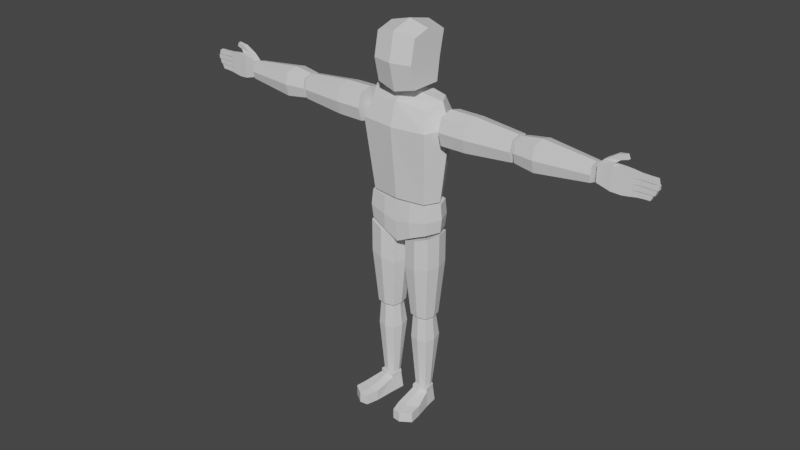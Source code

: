 # Source: Danny_-_Person.blend  (saved by Blender 2.92.15; exported with 4.5.12 LTS)
import bpy
from mathutils import Matrix  # noqa: F401  (used for matrix-valued properties, if any)

bpy.ops.wm.read_factory_settings(use_empty=True)
scene = bpy.context.scene
scene.name = 'Scene'

# ---- collections
col_collection = bpy.data.collections.new('Collection'); scene.collection.children.link(col_collection)

# ---- materials (node trees are filled in below, after node groups)
mat_material = bpy.data.materials.new('Material')
mat_material.alpha_threshold = 0.0
mat_material.use_transparent_shadow = False
mat_material.line_color = (0.0, 0.0, 0.0, 1.0)

# ---- material node trees
mat_material.use_nodes = True; mat_material.node_tree.nodes.clear()
_N = mat_material.node_tree.nodes; _L = mat_material.node_tree.links
n0 = _N.new('ShaderNodeOutputMaterial'); n0.name = 'Material Output'; n0.location = (300, 300)
n1 = _N.new('ShaderNodeBsdfPrincipled'); n1.name = 'Principled BSDF'; n1.location = (10, 300)
n1.distribution = 'GGX'
n1.subsurface_method = 'BURLEY'
n1.inputs[2].default_value = 0.4
n1.inputs[3].default_value = 1.45
n1.inputs[27].default_value = (0.0, 0.0, 0.0, 1.0)
n1.inputs[28].default_value = 1.0
_L.new(n1.outputs[0], n0.inputs[0])
n0.is_active_output = True

# ---- world
world_world = bpy.data.worlds.new('World'); scene.world = world_world
world_world.use_nodes = True; world_world.node_tree.nodes.clear()
_N = world_world.node_tree.nodes; _L = world_world.node_tree.links
n0 = _N.new('ShaderNodeOutputWorld'); n0.name = 'World Output'; n0.location = (300, 300)
n1 = _N.new('ShaderNodeBackground'); n1.name = 'Background'; n1.location = (10, 300)
n1.inputs[0].default_value = (0.05088, 0.05088, 0.05088, 1.0)
_L.new(n1.outputs[0], n0.inputs[0])
n0.is_active_output = True
world_world.color = (0.05088, 0.05088, 0.05088)
world_world.use_sun_shadow = False
world_world.sun_shadow_jitter_overblur = 0.0

# ---- meshes
me_cube = bpy.data.meshes.new('Cube')
me_cube.from_pydata([(0.74, 0.7965, 0.8449), (0.74, 0.4847, -0.8369), (0.74, -0.6703, 0.8449), (0.74, -0.6522, -0.8369), (0.0, 0.6021, -1.0), (0.0, -0.7947, 1.0), (0.0, -0.7731, -1.0), (0.0, 0.9577, 1.0), (0.74, -0.002089, 1.035), (0.74, -0.002089, -0.8369), (0.0, 0.0, -1.0), (0.0, 0.0, 1.226), (0.74, 0.6074, 0.004002), (0.74, -0.843, 0.004002), (0.0, 0.7248, 0.0), (0.0, -1.0, 0.0), (0.74, -0.002089, 0.004002)], [], [(10, 9, 3, 6), (16, 8, 2, 13), (14, 7, 0, 12), (13, 2, 5, 15), (8, 11, 5, 2), (0, 7, 11, 8), (12, 0, 8, 16), (4, 1, 9, 10), (1, 12, 16, 9), (3, 13, 15, 6), (4, 14, 12, 1), (9, 16, 13, 3)])
_uv = me_cube.uv_layers.new(name='UVMap')
_uv.uv.foreach_set('vector', [0.25, 0.625, 0.375, 0.625, 0.375, 0.75, 0.25, 0.75, 0.5, 0.625, 0.625, 0.625, 0.625, 0.75, 0.5, 0.75, 0.5, 0.375, 0.625, 0.375, 0.625, 0.5, 0.5, 0.5, 0.5, 0.75, 0.625, 0.75, 0.625, 0.875, 0.5, 0.875, 0.625, 0.625, 0.75, 0.625, 0.75, 0.75, 0.625, 0.75, 0.625, 0.5, 0.75, 0.5, 0.75, 0.625, 0.625, 0.625, 0.5, 0.5, 0.625, 0.5, 0.625, 0.625, 0.5, 0.625, 0.25, 0.5, 0.375, 0.5, 0.375, 0.625, 0.25, 0.625, 0.375, 0.5, 0.5, 0.5, 0.5, 0.625, 0.375, 0.625, 0.375, 0.75, 0.5, 0.75, 0.5, 0.875, 0.375, 0.875, 0.375, 0.375, 0.5, 0.375, 0.5, 0.5, 0.375, 0.5, 0.375, 0.625, 0.5, 0.625, 0.5, 0.75, 0.375, 0.75])
me_cube.materials.append(mat_material)
me_cube.use_remesh_preserve_volume = False
me_cube.use_remesh_preserve_attributes = False
me_cube.use_mirror_vertex_groups = False
me_cube.update()
me_cube_001 = bpy.data.meshes.new('Cube.001')
me_cube_001.from_pydata([(0.7047, 0.5899, 0.9414), (0.6798, 0.5801, -1.037), (0.7047, -0.617, 0.813), (0.6798, -0.6042, -1.037), (0.0, 0.7669, -1.037), (0.0, -0.8038, 0.9017), (0.0, -0.7909, -1.037), (0.0, 0.7766, 1.03), (0.8915, 9.313e-10, 0.9414), (0.8665, 9.313e-10, -1.037), (0.0, 9.313e-10, -1.037), (0.0, 9.313e-10, 1.03), (0.8133, 0.9185, 0.5227), (0.8133, -0.9199, 0.4253), (0.0, 1.105, 0.5227), (0.0, -1.107, 0.4253), (1.084, 9.313e-10, 0.4613)], [], [(10, 9, 3, 6), (16, 8, 2, 13), (14, 7, 0, 12), (13, 2, 5, 15), (8, 11, 5, 2), (0, 7, 11, 8), (12, 0, 8, 16), (4, 1, 9, 10), (1, 12, 16, 9), (3, 13, 15, 6), (4, 14, 12, 1), (9, 16, 13, 3)])
_uv = me_cube_001.uv_layers.new(name='UVMap')
_uv.uv.foreach_set('vector', [0.25, 0.625, 0.375, 0.625, 0.375, 0.75, 0.25, 0.75, 0.5562, 0.625, 0.625, 0.625, 0.625, 0.75, 0.5519, 0.75, 0.5636, 0.375, 0.625, 0.375, 0.625, 0.5, 0.5636, 0.5, 0.5519, 0.75, 0.625, 0.75, 0.625, 0.875, 0.5519, 0.875, 0.625, 0.625, 0.75, 0.625, 0.75, 0.75, 0.625, 0.75, 0.625, 0.5, 0.75, 0.5, 0.75, 0.625, 0.625, 0.625, 0.5636, 0.5, 0.625, 0.5, 0.625, 0.625, 0.5562, 0.625, 0.25, 0.5, 0.375, 0.5, 0.375, 0.625, 0.25, 0.625, 0.375, 0.5, 0.5636, 0.5, 0.5562, 0.625, 0.375, 0.625, 0.375, 0.75, 0.5519, 0.75, 0.5519, 0.875, 0.375, 0.875, 0.375, 0.375, 0.5636, 0.375, 0.5636, 0.5, 0.375, 0.5, 0.375, 0.625, 0.5562, 0.625, 0.5519, 0.75, 0.375, 0.75])
me_cube_001.materials.append(mat_material)
me_cube_001.use_remesh_preserve_volume = False
me_cube_001.use_remesh_preserve_attributes = False
me_cube_001.use_mirror_vertex_groups = False
me_cube_001.update()
me_cube_002 = bpy.data.meshes.new('Cube.002')
me_cube_002.from_pydata([(0.8562, 0.7607, 1.0), (0.8562, 0.7607, -0.3379), (0.8562, -0.7607, 1.0), (0.8562, -0.7607, -0.3379), (0.3999, -0.9404, 1.0), (0.3999, 0.9404, -0.66), (0.3999, 0.9404, 1.0), (0.3999, -0.9404, -0.66), (0.0, 0.9554, -1.0), (0.0, -0.9554, 1.0), (0.0, -0.9554, -1.0), (0.0, 0.9554, 1.0), (0.3999, 0.0, -0.66), (0.3999, 0.0, 1.0), (1.0, 0.0, 1.0), (1.0, 0.0, -0.3379), (0.0, 0.0, -1.0), (0.0, 0.0, 1.0), (0.3919, 1.015, 0.1052), (0.8844, 0.8211, 0.2805), (0.3919, -1.015, 0.1052), (0.8844, -0.8211, 0.2805), (0.0, 1.031, -0.01168), (0.0, -1.031, -0.01168), (1.04, 0.0, 0.2805)], [], [(6, 11, 17, 13), (16, 12, 7, 10), (22, 11, 6, 18), (12, 15, 3, 7), (24, 14, 2, 21), (18, 6, 0, 19), (21, 2, 4, 20), (14, 13, 4, 2), (20, 4, 9, 23), (13, 17, 9, 4), (0, 6, 13, 14), (19, 0, 14, 24), (5, 1, 15, 12), (8, 5, 12, 16), (1, 19, 24, 15), (7, 20, 23, 10), (3, 21, 20, 7), (5, 18, 19, 1), (15, 24, 21, 3), (8, 22, 18, 5)])
_uv = me_cube_002.uv_layers.new(name='UVMap')
_uv.uv.foreach_set('vector', [0.7, 0.5, 0.75, 0.5, 0.75, 0.625, 0.7, 0.625, 0.25, 0.625, 0.3, 0.625, 0.3, 0.75, 0.25, 0.75, 0.5, 0.375, 0.625, 0.375, 0.625, 0.425, 0.5, 0.425, 0.3, 0.625, 0.375, 0.625, 0.375, 0.75, 0.3, 0.75, 0.5, 0.625, 0.625, 0.625, 0.625, 0.75, 0.5, 0.75, 0.5, 0.425, 0.625, 0.425, 0.625, 0.5, 0.5, 0.5, 0.5, 0.75, 0.625, 0.75, 0.625, 0.825, 0.5, 0.825, 0.625, 0.625, 0.7, 0.625, 0.7, 0.75, 0.625, 0.75, 0.5, 0.825, 0.625, 0.825, 0.625, 0.875, 0.5, 0.875, 0.7, 0.625, 0.75, 0.625, 0.75, 0.75, 0.7, 0.75, 0.625, 0.5, 0.7, 0.5, 0.7, 0.625, 0.625, 0.625, 0.5, 0.5, 0.625, 0.5, 0.625, 0.625, 0.5, 0.625, 0.3, 0.5, 0.375, 0.5, 0.375, 0.625, 0.3, 0.625, 0.25, 0.5, 0.3, 0.5, 0.3, 0.625, 0.25, 0.625, 0.375, 0.5, 0.5, 0.5, 0.5, 0.625, 0.375, 0.625, 0.375, 0.825, 0.5, 0.825, 0.5, 0.875, 0.375, 0.875, 0.375, 0.75, 0.5, 0.75, 0.5, 0.825, 0.375, 0.825, 0.375, 0.425, 0.5, 0.425, 0.5, 0.5, 0.375, 0.5, 0.375, 0.625, 0.5, 0.625, 0.5, 0.75, 0.375, 0.75, 0.375, 0.375, 0.5, 0.375, 0.5, 0.425, 0.375, 0.425])
me_cube_002.materials.append(mat_material)
me_cube_002.use_remesh_preserve_volume = False
me_cube_002.use_remesh_preserve_attributes = False
me_cube_002.use_mirror_vertex_groups = False
me_cube_002.update()
me_cube_003 = bpy.data.meshes.new('Cube.003')
me_cube_003.from_pydata([(1.0, 0.6461, 0.6461), (1.0, 0.6461, -0.6461), (1.0, -0.6461, 0.6461), (1.0, -0.6461, -0.6461), (-1.0, 0.8643, 0.8643), (-1.0, 0.8643, -0.8643), (-1.0, -0.8643, 0.8643), (-1.0, -0.8643, -0.8643), (-0.2718, 0.8569, -0.8569), (-0.2718, -0.8569, 0.8569), (-0.2718, -0.8569, -0.8569), (-0.2718, 0.8569, 0.8569), (1.0, 0.8198, 0.0), (-1.0, -1.097, 0.0), (1.0, -0.8198, 0.0), (-1.0, 1.097, 0.0), (-0.2718, 1.087, 0.0), (-0.2718, -1.087, 0.0), (-1.0, -4.935e-11, -1.097), (1.0, 9.201e-11, 0.8198), (-1.0, -4.935e-11, 1.097), (1.0, 9.201e-11, -0.8198), (-0.2718, -1.568e-09, -1.087), (-0.2718, -1.568e-09, 1.087), (1.0, 9.201e-11, 0.0), (-1.0, -4.935e-11, 0.0)], [], [(23, 20, 6, 9), (17, 9, 6, 13), (25, 20, 4, 15), (22, 21, 3, 10), (24, 19, 2, 14), (16, 11, 0, 12), (15, 4, 11, 16), (18, 22, 10, 7), (14, 2, 9, 17), (19, 23, 9, 2), (3, 14, 17, 10), (5, 15, 16, 8), (8, 16, 12, 1), (21, 24, 14, 3), (18, 25, 15, 5), (10, 17, 13, 7), (7, 13, 25, 18), (1, 12, 24, 21), (0, 11, 23, 19), (5, 8, 22, 18), (12, 0, 19, 24), (8, 1, 21, 22), (13, 6, 20, 25), (11, 4, 20, 23)])
_uv = me_cube_003.uv_layers.new(name='UVMap')
_uv.uv.foreach_set('vector', [0.784, 0.625, 0.875, 0.625, 0.875, 0.75, 0.784, 0.75, 0.5, 0.909, 0.625, 0.909, 0.625, 1.0, 0.5, 1.0, 0.5, 0.125, 0.625, 0.125, 0.625, 0.25, 0.5, 0.25, 0.216, 0.625, 0.375, 0.625, 0.375, 0.75, 0.216, 0.75, 0.5, 0.625, 0.625, 0.625, 0.625, 0.75, 0.5, 0.75, 0.5, 0.341, 0.625, 0.341, 0.625, 0.5, 0.5, 0.5, 0.5, 0.25, 0.625, 0.25, 0.625, 0.341, 0.5, 0.341, 0.125, 0.625, 0.216, 0.625, 0.216, 0.75, 0.125, 0.75, 0.5, 0.75, 0.625, 0.75, 0.625, 0.909, 0.5, 0.909, 0.625, 0.625, 0.784, 0.625, 0.784, 0.75, 0.625, 0.75, 0.375, 0.75, 0.5, 0.75, 0.5, 0.909, 0.375, 0.909, 0.375, 0.25, 0.5, 0.25, 0.5, 0.341, 0.375, 0.341, 0.375, 0.341, 0.5, 0.341, 0.5, 0.5, 0.375, 0.5, 0.375, 0.625, 0.5, 0.625, 0.5, 0.75, 0.375, 0.75, 0.375, 0.125, 0.5, 0.125, 0.5, 0.25, 0.375, 0.25, 0.375, 0.909, 0.5, 0.909, 0.5, 1.0, 0.375, 1.0, 0.375, 0.0, 0.5, 0.0, 0.5, 0.125, 0.375, 0.125, 0.375, 0.5, 0.5, 0.5, 0.5, 0.625, 0.375, 0.625, 0.625, 0.5, 0.784, 0.5, 0.784, 0.625, 0.625, 0.625, 0.125, 0.5, 0.216, 0.5, 0.216, 0.625, 0.125, 0.625, 0.5, 0.5, 0.625, 0.5, 0.625, 0.625, 0.5, 0.625, 0.216, 0.5, 0.375, 0.5, 0.375, 0.625, 0.216, 0.625, 0.5, 0.0, 0.625, 0.0, 0.625, 0.125, 0.5, 0.125, 0.784, 0.5, 0.875, 0.5, 0.875, 0.625, 0.784, 0.625])
me_cube_003.materials.append(mat_material)
me_cube_003.use_remesh_preserve_volume = False
me_cube_003.use_remesh_preserve_attributes = False
me_cube_003.use_mirror_vertex_groups = False
me_cube_003.update()
me_cube_005 = bpy.data.meshes.new('Cube.005')
me_cube_005.from_pydata([(0.5466, 0.3917, 0.9349), (0.5466, 0.3917, -0.9721), (0.5466, -0.3917, 0.9349), (0.5466, -0.3917, -0.9721), (-1.0, 0.5808, 0.7309), (-1.0, 0.5808, -0.6486), (-1.0, -0.5808, 0.7309), (-1.0, -0.5808, -0.6486), (-0.3166, 0.5999, -0.9777), (-0.2929, -0.6, 0.945), (-0.3166, -0.5999, -0.9777), (-0.2929, 0.6045, 0.9468), (-0.7027, -0.4968, 1.276), (-0.7027, 0.4968, 1.276), (-0.1831, -0.6003, 1.263), (-0.1831, 0.6256, 1.273), (-0.1711, -0.3737, 1.836), (-0.1683, 0.3622, 1.842), (0.004831, -0.3041, 1.474), (0.007246, 0.3191, 1.48), (0.1965, -0.4674, -1.044), (0.201, 0.4683, 0.9663), (0.1965, 0.4674, -1.044), (0.201, -0.4675, 0.966), (0.5466, 0.3917, 0.4685), (0.5466, 0.3917, -0.003363), (0.5466, 0.3917, -0.4931), (-1.0, -0.5808, -0.3037), (-1.0, -0.5808, 0.04114), (-1.0, -0.5808, 0.386), (0.5466, -0.3917, 0.4685), (0.5466, -0.3917, -0.003363), (0.5466, -0.3917, -0.4931), (-1.0, 0.5808, 0.386), (-1.0, 0.5808, 0.04114), (-1.0, 0.5808, -0.3037), (-0.3166, 0.5999, -0.5139), (-0.3166, 0.5999, -0.05016), (-0.3166, 0.5999, 0.4136), (-0.3166, -0.5999, 0.4136), (-0.3166, -0.5999, -0.05016), (-0.3166, -0.5999, -0.5139), (0.1965, -0.4674, 0.4654), (0.1965, -0.4674, -0.03163), (0.1965, -0.4674, -0.5573), (0.1965, 0.4674, -0.5573), (0.1965, 0.4674, -0.03163), (0.1965, 0.4674, 0.4654), (0.9321, 0.3129, 0.4797), (0.9069, 0.3129, 0.8705), (0.9069, -0.3129, 0.8705), (0.9321, -0.3129, 0.4797), (0.8736, 0.3129, -0.8913), (0.9041, 0.3129, -0.4892), (0.9041, -0.3129, -0.4892), (0.8736, -0.3129, -0.8913), (0.9098, 0.3129, -0.427), (0.9326, 0.3129, -0.02754), (0.9326, -0.3129, -0.02754), (0.9098, -0.3129, -0.427), (0.9329, 0.3129, 0.02753), (0.9329, 0.3129, 0.4192), (0.9329, -0.3129, 0.4192), (0.9329, -0.3129, 0.02753), (1.369, 0.3129, 0.4635), (1.323, 0.3129, 0.8444), (1.323, -0.3129, 0.8444), (1.369, -0.3129, 0.4635), (1.223, 0.3129, -0.8444), (1.31, 0.3129, -0.4635), (1.31, -0.3129, -0.4635), (1.223, -0.3129, -0.8444), (1.322, 0.3129, -0.4084), (1.369, 0.3129, -0.02754), (1.369, -0.3129, -0.02754), (1.322, -0.3129, -0.4084), (1.37, 0.3129, 0.02754), (1.37, 0.3129, 0.4084), (1.37, -0.3129, 0.4084), (1.37, -0.3129, 0.02754), (1.743, 0.3129, 0.4635), (1.68, 0.3129, 0.8444), (1.68, -0.3129, 0.8444), (1.743, -0.3129, 0.4635), (1.484, 0.3129, -0.8444), (1.585, 0.3129, -0.4635), (1.585, -0.3129, -0.4635), (1.484, -0.3129, -0.8444), (1.657, 0.3129, -0.4084), (1.737, 0.3129, -0.02754), (1.737, -0.3129, -0.02754), (1.657, -0.3129, -0.4084), (1.785, 0.3129, 0.02754), (1.788, 0.3129, 0.4084), (1.788, -0.3129, 0.4084), (1.785, -0.3129, 0.02754), (0.251, 0.2068, 1.987), (0.2482, -0.2237, 1.981), (0.3367, -0.2164, 1.634), (0.3391, 0.2217, 1.638)], [], [(27, 35, 5, 7), (22, 1, 3, 20), (41, 27, 7, 10), (21, 23, 2, 0), (38, 33, 4, 11), (47, 38, 11, 21), (9, 11, 15, 14), (44, 41, 10, 20), (5, 8, 10, 7), (14, 15, 19, 18), (11, 4, 13, 15), (4, 6, 12, 13), (6, 9, 14, 12), (12, 14, 18, 16), (15, 13, 17, 19), (13, 12, 16, 17), (32, 44, 20, 3), (24, 47, 21, 0), (11, 9, 23, 21), (8, 22, 20, 10), (1, 22, 45, 26), (26, 45, 46, 25), (25, 46, 47, 24), (2, 23, 42, 30), (30, 42, 43, 31), (31, 43, 44, 32), (23, 9, 39, 42), (42, 39, 40, 43), (43, 40, 41, 44), (22, 8, 36, 45), (45, 36, 37, 46), (46, 37, 38, 47), (8, 5, 35, 36), (36, 35, 34, 37), (37, 34, 33, 38), (9, 6, 29, 39), (39, 29, 28, 40), (40, 28, 27, 41), (6, 4, 33, 29), (29, 33, 34, 28), (28, 34, 35, 27), (67, 83, 82, 66), (0, 49, 48, 24), (2, 50, 49, 0), (30, 51, 50, 2), (24, 48, 51, 30), (66, 82, 81, 65), (26, 53, 52, 1), (32, 54, 53, 26), (3, 55, 54, 32), (1, 52, 55, 3), (65, 81, 80, 64), (25, 57, 56, 26), (31, 58, 57, 25), (32, 59, 58, 31), (26, 56, 59, 32), (80, 81, 82, 83), (24, 61, 60, 25), (30, 62, 61, 24), (31, 63, 62, 30), (25, 60, 63, 31), (49, 65, 64, 48), (50, 66, 65, 49), (51, 67, 66, 50), (48, 64, 67, 51), (53, 69, 68, 52), (54, 70, 69, 53), (55, 71, 70, 54), (52, 68, 71, 55), (57, 73, 72, 56), (58, 74, 73, 57), (59, 75, 74, 58), (56, 72, 75, 59), (61, 77, 76, 60), (62, 78, 77, 61), (63, 79, 78, 62), (60, 76, 79, 63), (64, 80, 83, 67), (84, 85, 86, 87), (69, 85, 84, 68), (70, 86, 85, 69), (71, 87, 86, 70), (68, 84, 87, 71), (88, 89, 90, 91), (73, 89, 88, 72), (74, 90, 89, 73), (75, 91, 90, 74), (72, 88, 91, 75), (92, 93, 94, 95), (77, 93, 92, 76), (78, 94, 93, 77), (79, 95, 94, 78), (76, 92, 95, 79), (96, 97, 98, 99), (16, 97, 96, 17), (18, 98, 97, 16), (19, 99, 98, 18), (17, 96, 99, 19)])
_uv = me_cube_005.uv_layers.new(name='UVMap')
_uv.uv.foreach_set('vector', [0.4375, 0.0, 0.4375, 0.25, 0.375, 0.25, 0.375, 0.0, 0.3014, 0.5, 0.375, 0.5, 0.375, 0.75, 0.3014, 0.75, 0.4375, 0.9146, 0.4375, 1.0, 0.375, 1.0, 0.375, 0.9146, 0.6989, 0.5, 0.6989, 0.75, 0.625, 0.75, 0.625, 0.5, 0.5625, 0.3354, 0.5625, 0.25, 0.625, 0.25, 0.625, 0.3338, 0.5625, 0.4264, 0.5625, 0.3354, 0.625, 0.3338, 0.625, 0.4261, 0.7912, 0.75, 0.7912, 0.5, 0.7988, 0.5, 0.7988, 0.75, 0.4375, 0.8236, 0.4375, 0.9146, 0.375, 0.9146, 0.375, 0.8236, 0.125, 0.5, 0.2104, 0.5, 0.2104, 0.75, 0.125, 0.75, 0.7988, 0.75, 0.7988, 0.5, 0.7988, 0.5, 0.7988, 0.75, 0.625, 0.3338, 0.625, 0.25, 0.625, 0.25, 0.625, 0.3262, 0.625, 0.25, 0.625, 0.0, 0.625, 0.0, 0.625, 0.25, 0.625, 1.0, 0.625, 0.9162, 0.625, 0.9238, 0.625, 1.0, 0.625, 1.0, 0.625, 0.9238, 0.625, 0.9238, 0.625, 1.0, 0.625, 0.3262, 0.625, 0.25, 0.625, 0.25, 0.625, 0.3262, 0.625, 0.25, 0.625, 0.0, 0.625, 0.0, 0.625, 0.25, 0.4375, 0.75, 0.4375, 0.8236, 0.375, 0.8236, 0.375, 0.75, 0.5625, 0.5, 0.5625, 0.4264, 0.625, 0.4261, 0.625, 0.5, 0.7912, 0.5, 0.7912, 0.75, 0.6989, 0.75, 0.6989, 0.5, 0.2104, 0.5, 0.3014, 0.5, 0.3014, 0.75, 0.2104, 0.75, 0.375, 0.5, 0.375, 0.4264, 0.4375, 0.4264, 0.4375, 0.5, 0.4375, 0.5, 0.4375, 0.4264, 0.5, 0.4264, 0.5, 0.5, 0.5, 0.5, 0.5, 0.4264, 0.5625, 0.4264, 0.5625, 0.5, 0.625, 0.75, 0.625, 0.8239, 0.5625, 0.8236, 0.5625, 0.75, 0.5625, 0.75, 0.5625, 0.8236, 0.5, 0.8236, 0.5, 0.75, 0.5, 0.75, 0.5, 0.8236, 0.4375, 0.8236, 0.4375, 0.75, 0.625, 0.8239, 0.625, 0.9162, 0.5625, 0.9146, 0.5625, 0.8236, 0.5625, 0.8236, 0.5625, 0.9146, 0.5, 0.9146, 0.5, 0.8236, 0.5, 0.8236, 0.5, 0.9146, 0.4375, 0.9146, 0.4375, 0.8236, 0.375, 0.4264, 0.375, 0.3354, 0.4375, 0.3354, 0.4375, 0.4264, 0.4375, 0.4264, 0.4375, 0.3354, 0.5, 0.3354, 0.5, 0.4264, 0.5, 0.4264, 0.5, 0.3354, 0.5625, 0.3354, 0.5625, 0.4264, 0.375, 0.3354, 0.375, 0.25, 0.4375, 0.25, 0.4375, 0.3354, 0.4375, 0.3354, 0.4375, 0.25, 0.5, 0.25, 0.5, 0.3354, 0.5, 0.3354, 0.5, 0.25, 0.5625, 0.25, 0.5625, 0.3354, 0.625, 0.9162, 0.625, 1.0, 0.5625, 1.0, 0.5625, 0.9146, 0.5625, 0.9146, 0.5625, 1.0, 0.5, 1.0, 0.5, 0.9146, 0.5, 0.9146, 0.5, 1.0, 0.4375, 1.0, 0.4375, 0.9146, 0.625, 0.0, 0.625, 0.25, 0.5625, 0.25, 0.5625, 0.0, 0.5625, 0.0, 0.5625, 0.25, 0.5, 0.25, 0.5, 0.0, 0.5, 0.0, 0.5, 0.25, 0.4375, 0.25, 0.4375, 0.0, 0.5625, 0.75, 0.5625, 0.75, 0.625, 0.75, 0.625, 0.75, 0.625, 0.5, 0.625, 0.5, 0.5625, 0.5, 0.5625, 0.5, 0.625, 0.75, 0.625, 0.75, 0.625, 0.5, 0.625, 0.5, 0.5625, 0.75, 0.5625, 0.75, 0.625, 0.75, 0.625, 0.75, 0.5625, 0.5, 0.5625, 0.5, 0.5625, 0.75, 0.5625, 0.75, 0.625, 0.75, 0.625, 0.75, 0.625, 0.5, 0.625, 0.5, 0.4375, 0.5, 0.4375, 0.5, 0.375, 0.5, 0.375, 0.5, 0.4375, 0.75, 0.4375, 0.75, 0.4375, 0.5, 0.4375, 0.5, 0.375, 0.75, 0.375, 0.75, 0.4375, 0.75, 0.4375, 0.75, 0.375, 0.5, 0.375, 0.5, 0.375, 0.75, 0.375, 0.75, 0.625, 0.5, 0.625, 0.5, 0.5625, 0.5, 0.5625, 0.5, 0.5, 0.5, 0.5, 0.5, 0.4375, 0.5, 0.4375, 0.5, 0.5, 0.75, 0.5, 0.75, 0.5, 0.5, 0.5, 0.5, 0.4375, 0.75, 0.4375, 0.75, 0.5, 0.75, 0.5, 0.75, 0.4375, 0.5, 0.4375, 0.5, 0.4375, 0.75, 0.4375, 0.75, 0.5625, 0.5, 0.625, 0.5, 0.625, 0.75, 0.5625, 0.75, 0.5625, 0.5, 0.5625, 0.5, 0.5, 0.5, 0.5, 0.5, 0.5625, 0.75, 0.5625, 0.75, 0.5625, 0.5, 0.5625, 0.5, 0.5, 0.75, 0.5, 0.75, 0.5625, 0.75, 0.5625, 0.75, 0.5, 0.5, 0.5, 0.5, 0.5, 0.75, 0.5, 0.75, 0.625, 0.5, 0.625, 0.5, 0.5625, 0.5, 0.5625, 0.5, 0.625, 0.75, 0.625, 0.75, 0.625, 0.5, 0.625, 0.5, 0.5625, 0.75, 0.5625, 0.75, 0.625, 0.75, 0.625, 0.75, 0.5625, 0.5, 0.5625, 0.5, 0.5625, 0.75, 0.5625, 0.75, 0.4375, 0.5, 0.4375, 0.5, 0.375, 0.5, 0.375, 0.5, 0.4375, 0.75, 0.4375, 0.75, 0.4375, 0.5, 0.4375, 0.5, 0.375, 0.75, 0.375, 0.75, 0.4375, 0.75, 0.4375, 0.75, 0.375, 0.5, 0.375, 0.5, 0.375, 0.75, 0.375, 0.75, 0.5, 0.5, 0.5, 0.5, 0.4375, 0.5, 0.4375, 0.5, 0.5, 0.75, 0.5, 0.75, 0.5, 0.5, 0.5, 0.5, 0.4375, 0.75, 0.4375, 0.75, 0.5, 0.75, 0.5, 0.75, 0.4375, 0.5, 0.4375, 0.5, 0.4375, 0.75, 0.4375, 0.75, 0.5625, 0.5, 0.5625, 0.5, 0.5, 0.5, 0.5, 0.5, 0.5625, 0.75, 0.5625, 0.75, 0.5625, 0.5, 0.5625, 0.5, 0.5, 0.75, 0.5, 0.75, 0.5625, 0.75, 0.5625, 0.75, 0.5, 0.5, 0.5, 0.5, 0.5, 0.75, 0.5, 0.75, 0.5625, 0.5, 0.5625, 0.5, 0.5625, 0.75, 0.5625, 0.75, 0.375, 0.5, 0.4375, 0.5, 0.4375, 0.75, 0.375, 0.75, 0.4375, 0.5, 0.4375, 0.5, 0.375, 0.5, 0.375, 0.5, 0.4375, 0.75, 0.4375, 0.75, 0.4375, 0.5, 0.4375, 0.5, 0.375, 0.75, 0.375, 0.75, 0.4375, 0.75, 0.4375, 0.75, 0.375, 0.5, 0.375, 0.5, 0.375, 0.75, 0.375, 0.75, 0.4375, 0.5, 0.5, 0.5, 0.5, 0.75, 0.4375, 0.75, 0.5, 0.5, 0.5, 0.5, 0.4375, 0.5, 0.4375, 0.5, 0.5, 0.75, 0.5, 0.75, 0.5, 0.5, 0.5, 0.5, 0.4375, 0.75, 0.4375, 0.75, 0.5, 0.75, 0.5, 0.75, 0.4375, 0.5, 0.4375, 0.5, 0.4375, 0.75, 0.4375, 0.75, 0.5, 0.5, 0.5625, 0.5, 0.5625, 0.75, 0.5, 0.75, 0.5625, 0.5, 0.5625, 0.5, 0.5, 0.5, 0.5, 0.5, 0.5625, 0.75, 0.5625, 0.75, 0.5625, 0.5, 0.5625, 0.5, 0.5, 0.75, 0.5, 0.75, 0.5625, 0.75, 0.5625, 0.75, 0.5, 0.5, 0.5, 0.5, 0.5, 0.75, 0.5, 0.75, 0.875, 0.5, 0.875, 0.75, 0.7988, 0.75, 0.7988, 0.5, 0.8703, 0.7619, 0.875, 0.75, 0.875, 0.5, 0.8699, 0.4883, 0.7988, 0.75, 0.7988, 0.75, 0.875, 0.75, 0.8703, 0.7619, 0.7988, 0.5, 0.7988, 0.5, 0.7988, 0.75, 0.7988, 0.75, 0.8699, 0.4883, 0.875, 0.5, 0.7988, 0.5, 0.7988, 0.5])
me_cube_005.materials.append(mat_material)
me_cube_005.use_remesh_preserve_volume = False
me_cube_005.use_remesh_preserve_attributes = False
me_cube_005.use_mirror_vertex_groups = False
me_cube_005.update()
me_cube_006 = bpy.data.meshes.new('Cube.006')
me_cube_006.from_pydata([(1.0, 0.4774, 0.4774), (1.0, 0.4774, -0.4774), (1.0, -0.4774, 0.4774), (1.0, -0.4774, -0.4774), (-1.0, 0.6296, 0.6296), (-1.0, 0.6296, -0.6296), (-1.0, -0.6296, 0.6296), (-1.0, -0.6296, -0.6296), (-0.4307, 0.777, -0.777), (-0.4307, -0.777, 0.777), (-0.4307, -0.777, -0.777), (-0.4307, 0.777, 0.777), (1.0, 0.596, 0.0), (-1.0, -0.786, 0.0), (1.0, -0.596, 0.0), (-1.0, 0.786, 0.0), (-0.4307, 0.97, -3.941e-09), (-0.4307, -0.97, -3.941e-09), (-1.0, 1.093e-10, -0.786), (1.0, 4.8e-09, 0.596), (-1.0, 1.093e-10, 0.786), (1.0, 5.406e-08, -0.596), (-0.4307, -6.997e-10, -0.97), (-0.4307, -6.997e-10, 0.97), (1.0, 4.8e-09, 0.0), (-1.0, 1.093e-10, 0.0)], [], [(23, 20, 6, 9), (17, 9, 6, 13), (25, 20, 4, 15), (22, 21, 3, 10), (24, 19, 2, 14), (16, 11, 0, 12), (15, 4, 11, 16), (18, 22, 10, 7), (14, 2, 9, 17), (19, 23, 9, 2), (3, 14, 17, 10), (5, 15, 16, 8), (8, 16, 12, 1), (21, 24, 14, 3), (18, 25, 15, 5), (10, 17, 13, 7), (7, 13, 25, 18), (1, 12, 24, 21), (0, 11, 23, 19), (5, 8, 22, 18), (12, 0, 19, 24), (8, 1, 21, 22), (13, 6, 20, 25), (11, 4, 20, 23)])
_uv = me_cube_006.uv_layers.new(name='UVMap')
_uv.uv.foreach_set('vector', [0.8038, 0.625, 0.875, 0.625, 0.875, 0.75, 0.8038, 0.75, 0.5, 0.9288, 0.625, 0.9288, 0.625, 1.0, 0.5, 1.0, 0.5, 0.125, 0.625, 0.125, 0.625, 0.25, 0.5, 0.25, 0.1962, 0.625, 0.375, 0.625, 0.375, 0.75, 0.1962, 0.75, 0.5, 0.625, 0.625, 0.625, 0.625, 0.75, 0.5, 0.75, 0.5, 0.3212, 0.625, 0.3212, 0.625, 0.5, 0.5, 0.5, 0.5, 0.25, 0.625, 0.25, 0.625, 0.3212, 0.5, 0.3212, 0.125, 0.625, 0.1962, 0.625, 0.1962, 0.75, 0.125, 0.75, 0.5, 0.75, 0.625, 0.75, 0.625, 0.9288, 0.5, 0.9288, 0.625, 0.625, 0.8038, 0.625, 0.8038, 0.75, 0.625, 0.75, 0.375, 0.75, 0.5, 0.75, 0.5, 0.9288, 0.375, 0.9288, 0.375, 0.25, 0.5, 0.25, 0.5, 0.3212, 0.375, 0.3212, 0.375, 0.3212, 0.5, 0.3212, 0.5, 0.5, 0.375, 0.5, 0.375, 0.625, 0.5, 0.625, 0.5, 0.75, 0.375, 0.75, 0.375, 0.125, 0.5, 0.125, 0.5, 0.25, 0.375, 0.25, 0.375, 0.9288, 0.5, 0.9288, 0.5, 1.0, 0.375, 1.0, 0.375, 0.0, 0.5, 0.0, 0.5, 0.125, 0.375, 0.125, 0.375, 0.5, 0.5, 0.5, 0.5, 0.625, 0.375, 0.625, 0.625, 0.5, 0.8038, 0.5, 0.8038, 0.625, 0.625, 0.625, 0.125, 0.5, 0.1962, 0.5, 0.1962, 0.625, 0.125, 0.625, 0.5, 0.5, 0.625, 0.5, 0.625, 0.625, 0.5, 0.625, 0.1962, 0.5, 0.375, 0.5, 0.375, 0.625, 0.1962, 0.625, 0.5, 0.0, 0.625, 0.0, 0.625, 0.125, 0.5, 0.125, 0.8038, 0.5, 0.875, 0.5, 0.875, 0.625, 0.8038, 0.625])
me_cube_006.materials.append(mat_material)
me_cube_006.use_remesh_preserve_volume = False
me_cube_006.use_remesh_preserve_attributes = False
me_cube_006.use_mirror_vertex_groups = False
me_cube_006.update()
me_cube_007 = bpy.data.meshes.new('Cube.007')
me_cube_007.from_pydata([(0.8109, 0.8109, 1.245), (0.5704, 0.5704, -1.0), (0.8109, -0.8109, 1.245), (0.5704, -0.5704, -1.0), (-0.8109, 0.8109, 1.0), (-0.5704, 0.5704, -1.0), (-0.8109, -0.8109, 1.0), (-0.5704, -0.5704, -1.0), (0.8109, 0.8109, 0.4181), (-0.8109, -0.8109, 0.2636), (0.8109, -0.8109, 0.4181), (-0.8109, 0.8109, 0.2636), (0.0, 0.7034, -1.0), (0.0, -1.0, 1.122), (0.0, -0.7034, -1.0), (0.0, 1.0, 1.122), (0.0, 1.0, 0.3409), (0.0, -1.0, 0.3409), (-0.7034, 0.0, -1.0), (1.0, 0.0, 1.245), (-1.0, 0.0, 1.0), (0.7034, 0.0, -1.0), (1.0, 0.0, 0.4181), (-1.0, 0.0, 0.2636), (0.0, 0.0, -1.0), (0.0, 0.0, 1.122)], [], [(25, 20, 6, 13), (17, 13, 6, 9), (23, 20, 4, 11), (24, 21, 3, 14), (22, 19, 2, 10), (16, 15, 0, 8), (12, 16, 8, 1), (21, 22, 10, 3), (18, 23, 11, 5), (14, 17, 9, 7), (3, 10, 17, 14), (5, 11, 16, 12), (11, 4, 15, 16), (18, 24, 14, 7), (10, 2, 13, 17), (19, 25, 13, 2), (0, 15, 25, 19), (5, 12, 24, 18), (7, 9, 23, 18), (1, 8, 22, 21), (8, 0, 19, 22), (12, 1, 21, 24), (9, 6, 20, 23), (15, 4, 20, 25)])
_uv = me_cube_007.uv_layers.new(name='UVMap')
_uv.uv.foreach_set('vector', [0.75, 0.625, 0.875, 0.625, 0.875, 0.75, 0.75, 0.75, 0.533, 0.875, 0.625, 0.875, 0.625, 1.0, 0.533, 1.0, 0.533, 0.125, 0.625, 0.125, 0.625, 0.25, 0.533, 0.25, 0.25, 0.625, 0.375, 0.625, 0.375, 0.75, 0.25, 0.75, 0.533, 0.625, 0.625, 0.625, 0.625, 0.75, 0.533, 0.75, 0.533, 0.375, 0.625, 0.375, 0.625, 0.5, 0.533, 0.5, 0.375, 0.375, 0.533, 0.375, 0.533, 0.5, 0.375, 0.5, 0.375, 0.625, 0.533, 0.625, 0.533, 0.75, 0.375, 0.75, 0.375, 0.125, 0.533, 0.125, 0.533, 0.25, 0.375, 0.25, 0.375, 0.875, 0.533, 0.875, 0.533, 1.0, 0.375, 1.0, 0.375, 0.75, 0.533, 0.75, 0.533, 0.875, 0.375, 0.875, 0.375, 0.25, 0.533, 0.25, 0.533, 0.375, 0.375, 0.375, 0.533, 0.25, 0.625, 0.25, 0.625, 0.375, 0.533, 0.375, 0.125, 0.625, 0.25, 0.625, 0.25, 0.75, 0.125, 0.75, 0.533, 0.75, 0.625, 0.75, 0.625, 0.875, 0.533, 0.875, 0.625, 0.625, 0.75, 0.625, 0.75, 0.75, 0.625, 0.75, 0.625, 0.5, 0.75, 0.5, 0.75, 0.625, 0.625, 0.625, 0.125, 0.5, 0.25, 0.5, 0.25, 0.625, 0.125, 0.625, 0.375, 0.0, 0.533, 0.0, 0.533, 0.125, 0.375, 0.125, 0.375, 0.5, 0.533, 0.5, 0.533, 0.625, 0.375, 0.625, 0.533, 0.5, 0.625, 0.5, 0.625, 0.625, 0.533, 0.625, 0.25, 0.5, 0.375, 0.5, 0.375, 0.625, 0.25, 0.625, 0.533, 0.0, 0.625, 0.0, 0.625, 0.125, 0.533, 0.125, 0.75, 0.5, 0.875, 0.5, 0.875, 0.625, 0.75, 0.625])
me_cube_007.materials.append(mat_material)
me_cube_007.use_remesh_preserve_volume = False
me_cube_007.use_remesh_preserve_attributes = False
me_cube_007.use_mirror_vertex_groups = False
me_cube_007.update()
me_cube_008 = bpy.data.meshes.new('Cube.008')
me_cube_008.from_pydata([(0.7825, 0.7748, 1.0), (0.5885, 0.5374, -1.0), (0.7825, -0.7903, 1.0), (0.5885, -0.5142, -1.0), (-0.7825, 0.7748, 1.0), (-0.5885, 0.5374, -1.0), (-0.7825, -0.7903, 1.0), (-0.5885, -0.5142, -1.0), (0.9204, 1.138, 0.4023), (-0.9204, -0.8765, 0.4023), (0.9204, -0.8765, 0.4023), (-0.9204, 1.138, 0.4023), (2.956e-08, 0.6719, -1.0), (0.0, -1.0, 1.0), (2.956e-08, -0.672, -1.0), (0.0, 1.0, 1.0), (-4.202e-08, 1.403, 0.4023), (-4.202e-08, -1.123, 0.4023), (-0.752, 0.08007, -1.0), (1.0, 0.0, 1.0), (-1.0, 0.0, 1.0), (0.752, 0.08007, -1.0), (1.176, 0.05305, 0.4023), (-1.176, 0.05305, 0.4023), (2.956e-08, 0.08007, -1.0), (0.0, 0.0, 1.0)], [], [(25, 20, 6, 13), (17, 13, 6, 9), (23, 20, 4, 11), (24, 21, 3, 14), (22, 19, 2, 10), (16, 15, 0, 8), (12, 16, 8, 1), (21, 22, 10, 3), (18, 23, 11, 5), (14, 17, 9, 7), (3, 10, 17, 14), (5, 11, 16, 12), (11, 4, 15, 16), (18, 24, 14, 7), (10, 2, 13, 17), (19, 25, 13, 2), (0, 15, 25, 19), (5, 12, 24, 18), (7, 9, 23, 18), (1, 8, 22, 21), (8, 0, 19, 22), (12, 1, 21, 24), (9, 6, 20, 23), (15, 4, 20, 25)])
_uv = me_cube_008.uv_layers.new(name='UVMap')
_uv.uv.foreach_set('vector', [0.75, 0.625, 0.875, 0.625, 0.875, 0.75, 0.75, 0.75, 0.5503, 0.875, 0.625, 0.875, 0.625, 1.0, 0.5503, 1.0, 0.5503, 0.125, 0.625, 0.125, 0.625, 0.25, 0.5503, 0.25, 0.25, 0.625, 0.375, 0.625, 0.375, 0.75, 0.25, 0.75, 0.5503, 0.625, 0.625, 0.625, 0.625, 0.75, 0.5503, 0.75, 0.5503, 0.375, 0.625, 0.375, 0.625, 0.5, 0.5503, 0.5, 0.375, 0.375, 0.5503, 0.375, 0.5503, 0.5, 0.375, 0.5, 0.375, 0.625, 0.5503, 0.625, 0.5503, 0.75, 0.375, 0.75, 0.375, 0.125, 0.5503, 0.125, 0.5503, 0.25, 0.375, 0.25, 0.375, 0.875, 0.5503, 0.875, 0.5503, 1.0, 0.375, 1.0, 0.375, 0.75, 0.5503, 0.75, 0.5503, 0.875, 0.375, 0.875, 0.375, 0.25, 0.5503, 0.25, 0.5503, 0.375, 0.375, 0.375, 0.5503, 0.25, 0.625, 0.25, 0.625, 0.375, 0.5503, 0.375, 0.125, 0.625, 0.25, 0.625, 0.25, 0.75, 0.125, 0.75, 0.5503, 0.75, 0.625, 0.75, 0.625, 0.875, 0.5503, 0.875, 0.625, 0.625, 0.75, 0.625, 0.75, 0.75, 0.625, 0.75, 0.625, 0.5, 0.75, 0.5, 0.75, 0.625, 0.625, 0.625, 0.125, 0.5, 0.25, 0.5, 0.25, 0.625, 0.125, 0.625, 0.375, 0.0, 0.5503, 0.0, 0.5503, 0.125, 0.375, 0.125, 0.375, 0.5, 0.5503, 0.5, 0.5503, 0.625, 0.375, 0.625, 0.5503, 0.5, 0.625, 0.5, 0.625, 0.625, 0.5503, 0.625, 0.25, 0.5, 0.375, 0.5, 0.375, 0.625, 0.25, 0.625, 0.5503, 0.0, 0.625, 0.0, 0.625, 0.125, 0.5503, 0.125, 0.75, 0.5, 0.875, 0.5, 0.875, 0.625, 0.75, 0.625])
me_cube_008.materials.append(mat_material)
me_cube_008.use_remesh_preserve_volume = False
me_cube_008.use_remesh_preserve_attributes = False
me_cube_008.use_mirror_vertex_groups = False
me_cube_008.update()
me_cube_009 = bpy.data.meshes.new('Cube.009')
me_cube_009.from_pydata([(0.01368, 0.02184, 1.263), (0.8689, 0.8282, -0.8682), (0.9661, -0.9275, 0.3698), (0.9661, -0.9275, -0.8682), (0.7283, 0.1113, 1.263), (-0.8038, 0.8282, -0.8682), (-0.8581, -1.12, 0.3493), (-0.8581, -1.12, -0.8682), (-0.8038, 0.03656, -0.8682), (0.7283, 0.7699, 1.263), (0.03254, 1.014, 1.263), (0.8689, 0.03656, -0.8682), (0.03254, 1.121, -0.8682), (-0.1032, -1.237, 0.4147), (-0.1764, -1.258, -0.8682), (-0.6632, 0.7699, 1.263), (0.03254, 0.03656, -0.8682), (0.05944, 0.02756, 0.9577), (-0.0313, -1.927, 0.3474), (-0.7256, -1.81, 0.2774), (-0.0313, -1.927, -0.8682), (0.947, -1.617, -0.8682), (-0.7256, -1.81, -0.8682), (0.947, -1.617, 0.3698), (-0.6632, 0.1113, 0.8317), (-0.6632, 0.7699, 0.8317), (0.03254, 1.014, 0.8317), (0.7283, 0.7699, 0.8317), (0.7283, 0.1113, 0.8317), (-0.6632, 0.1113, 1.263)], [], [(17, 24, 6, 13), (2, 13, 18, 23), (16, 11, 3, 14), (8, 24, 25, 5), (26, 27, 1, 12), (12, 1, 11, 16), (1, 27, 28, 11), (25, 24, 29, 15), (11, 28, 2, 3), (5, 25, 26, 12), (3, 2, 23, 21), (28, 27, 9, 4), (5, 12, 16, 8), (8, 16, 14, 7), (28, 17, 13, 2), (7, 6, 24, 8), (18, 19, 22, 20), (21, 23, 18, 20), (14, 3, 21, 20), (6, 7, 22, 19), (13, 6, 19, 18), (7, 14, 20, 22), (27, 26, 10, 9), (17, 28, 4, 0), (26, 25, 15, 10), (24, 17, 0, 29), (9, 10, 0, 4), (10, 15, 29, 0)])
_uv = me_cube_009.uv_layers.new(name='UVMap')
_uv.uv.foreach_set('vector', [0.742, 0.6136, 0.875, 0.6136, 0.875, 0.7354, 0.7712, 0.7478, 0.625, 0.7152, 0.7712, 0.7478, 0.7712, 0.7478, 0.625, 0.7152, 0.25, 0.6136, 0.375, 0.6136, 0.375, 0.7152, 0.2188, 0.75, 0.375, 0.1364, 0.625, 0.1364, 0.625, 0.25, 0.375, 0.25, 0.625, 0.375, 0.625, 0.5, 0.375, 0.5, 0.375, 0.375, 0.25, 0.5, 0.375, 0.5, 0.375, 0.6136, 0.25, 0.6136, 0.375, 0.5, 0.625, 0.5, 0.625, 0.6136, 0.375, 0.6136, 0.625, 0.25, 0.625, 0.1364, 0.625, 0.1364, 0.625, 0.25, 0.375, 0.6136, 0.625, 0.6136, 0.625, 0.7152, 0.375, 0.7152, 0.375, 0.25, 0.625, 0.25, 0.625, 0.375, 0.375, 0.375, 0.375, 0.7152, 0.625, 0.7152, 0.625, 0.7152, 0.375, 0.7152, 0.625, 0.6136, 0.625, 0.5, 0.625, 0.5, 0.625, 0.6136, 0.125, 0.5, 0.25, 0.5, 0.25, 0.6136, 0.125, 0.6136, 0.125, 0.6136, 0.25, 0.6136, 0.2188, 0.75, 0.125, 0.7354, 0.625, 0.6136, 0.742, 0.6136, 0.7712, 0.7478, 0.625, 0.7152, 0.375, 0.01455, 0.625, 0.01455, 0.625, 0.1364, 0.375, 0.1364, 0.625, 0.894, 0.6403, 1.0, 0.375, 1.0, 0.375, 0.894, 0.375, 0.7152, 0.625, 0.7152, 0.625, 0.894, 0.375, 0.894, 0.2188, 0.75, 0.375, 0.7152, 0.375, 0.7152, 0.2288, 0.7478, 0.625, 0.01455, 0.375, 0.01455, 0.375, 0.01455, 0.625, 0.01455, 0.7712, 0.7478, 0.875, 0.7354, 0.875, 0.7354, 0.7712, 0.7478, 0.125, 0.7354, 0.2188, 0.75, 0.2288, 0.7478, 0.125, 0.7354, 0.625, 0.5, 0.625, 0.375, 0.625, 0.375, 0.625, 0.5, 0.742, 0.6136, 0.625, 0.6136, 0.625, 0.6136, 0.75, 0.6136, 0.625, 0.375, 0.625, 0.25, 0.625, 0.25, 0.625, 0.375, 0.875, 0.6136, 0.742, 0.6136, 0.75, 0.6136, 0.875, 0.6136, 0.625, 0.5, 0.75, 0.5, 0.75, 0.6136, 0.625, 0.6136, 0.75, 0.5, 0.875, 0.5, 0.875, 0.6136, 0.75, 0.6136])
me_cube_009.materials.append(mat_material)
me_cube_009.use_remesh_preserve_volume = False
me_cube_009.use_remesh_preserve_attributes = False
me_cube_009.use_mirror_vertex_groups = False
me_cube_009.update()

# ---- objects
ob_head = bpy.data.objects.new('Head', me_cube)
ob_body = bpy.data.objects.new('Body', me_cube_001)
ob_hips = bpy.data.objects.new('Hips', me_cube_002)
ob_upperarm = bpy.data.objects.new('UpperArm', me_cube_003)
ob_hand = bpy.data.objects.new('Hand', me_cube_005)
ob_lowerarm = bpy.data.objects.new('LowerArm', me_cube_006)
ob_upperleg = bpy.data.objects.new('UpperLeg', me_cube_007)
ob_lowerleg = bpy.data.objects.new('LowerLeg', me_cube_008)
ob_foot = bpy.data.objects.new('Foot', me_cube_009)

# ---- transforms, parenting, visibility, modifiers, constraints
ob_head.location = (0.0, 0.0, 10.52)
ob_head.scale = (0.8105, 0.8105, 0.8105)
ob_head.lock_rotations_4d = False
ob_head.empty_display_type = 'ARROWS'
ob_head.lineart.crease_threshold = 0.0
_m = ob_head.modifiers.new('Mirror', 'MIRROR')
_m.mirror_object = ob_hips
ob_body.location = (0.0, 0.0, 8.155)
ob_body.scale = (1.244, 0.7033, 1.453)
ob_body.lock_rotations_4d = False
ob_body.empty_display_type = 'ARROWS'
ob_body.lineart.crease_threshold = 0.0
_m = ob_body.modifiers.new('Mirror', 'MIRROR')
_m.mirror_object = ob_hips
ob_hips.location = (0.0, 0.0, 5.954)
ob_hips.scale = (1.097, 0.5391, 0.6264)
ob_hips.lock_rotations_4d = False
ob_hips.empty_display_type = 'ARROWS'
ob_hips.lineart.crease_threshold = 0.0
_m = ob_hips.modifiers.new('Mirror', 'MIRROR')
_m.mirror_object = ob_hips
ob_upperarm.location = (2.413, 2.778e-07, 8.877)
ob_upperarm.scale = (1.055, 0.4502, 0.4502)
ob_upperarm.lock_rotations_4d = False
ob_upperarm.empty_display_type = 'ARROWS'
ob_upperarm.lineart.crease_threshold = 0.0
_m = ob_upperarm.modifiers.new('Mirror', 'MIRROR')
_m.mirror_object = ob_hips
ob_hand.location = (6.313, 2.778e-07, 8.877)
ob_hand.scale = (0.5669, 0.1808, 0.3377)
ob_hand.lock_rotations_4d = False
ob_hand.empty_display_type = 'ARROWS'
ob_hand.lineart.crease_threshold = 0.0
_m = ob_hand.modifiers.new('Mirror', 'MIRROR')
_m.mirror_object = ob_hips
ob_lowerarm.location = (4.608, 2.778e-07, 8.877)
ob_lowerarm.scale = (1.055, 0.4502, 0.4502)
ob_lowerarm.lock_rotations_4d = False
ob_lowerarm.empty_display_type = 'ARROWS'
ob_lowerarm.lineart.crease_threshold = 0.0
_m = ob_lowerarm.modifiers.new('Mirror', 'MIRROR')
_m.mirror_object = ob_hips
ob_upperleg.location = (0.5967, -0.009476, 4.189)
ob_upperleg.scale = (0.4826, 0.4932, 1.172)
ob_upperleg.lock_rotations_4d = False
ob_upperleg.empty_display_type = 'ARROWS'
ob_upperleg.lineart.crease_threshold = 0.0
_m = ob_upperleg.modifiers.new('Mirror', 'MIRROR')
_m.mirror_object = ob_hips
ob_lowerleg.location = (0.5967, -0.009476, 1.78)
ob_lowerleg.scale = (0.2938, 0.3002, 1.172)
ob_lowerleg.lock_rotations_4d = False
ob_lowerleg.empty_display_type = 'ARROWS'
ob_lowerleg.lineart.crease_threshold = 0.0
_m = ob_lowerleg.modifiers.new('Mirror', 'MIRROR')
_m.mirror_object = ob_hips
ob_foot.location = (0.621, -0.292, 0.2446)
ob_foot.rotation_euler = (0.0, -0.0, 0.1319)
ob_foot.scale = (0.3385, 0.5378, 0.2662)
ob_foot.lock_rotations_4d = False
ob_foot.empty_display_type = 'ARROWS'
ob_foot.lineart.crease_threshold = 0.0
_m = ob_foot.modifiers.new('Mirror', 'MIRROR')
_m.mirror_object = ob_hips

# ---- collection membership
col_collection.objects.link(ob_head)
col_collection.objects.link(ob_body)
col_collection.objects.link(ob_hips)
col_collection.objects.link(ob_upperarm)
col_collection.objects.link(ob_hand)
col_collection.objects.link(ob_lowerarm)
col_collection.objects.link(ob_upperleg)
col_collection.objects.link(ob_lowerleg)
col_collection.objects.link(ob_foot)

# ---- scene / render settings (as saved in the file)
scene.frame_start = 1; scene.frame_end = 250; scene.frame_set(0)
scene.render.engine = 'BLENDER_EEVEE_NEXT'
scene.cycles.use_denoising = False
scene.cycles.samples = 128
scene.cycles.sampling_pattern = 'TABULATED_SOBOL'
scene.cycles.use_adaptive_sampling = False
scene.cycles.use_light_tree = False
scene.view_settings.view_transform = 'Filmic'
bpy.context.view_layer.update()

# ---- added for rendering (the .blend has no active camera and no usable light): camera, sun
cam_auto = bpy.data.cameras.new('AutoCamera')
cam_auto.lens = 50.0
cam_auto.sensor_width = 36.0
cam_auto.clip_end = 1000.0
ob_auto_camera = bpy.data.objects.new('AutoCamera', cam_auto)
scene.collection.objects.link(ob_auto_camera)
ob_auto_camera.location = (17.3683, -21.2291, 19.6583)
ob_auto_camera.rotation_euler = (1.09748, -7.21219e-08, 0.694738)
scene.camera = ob_auto_camera
light_auto_sun = bpy.data.lights.new('AutoSun', 'SUN')
light_auto_sun.energy = 3.0
light_auto_sun.angle = 0.0523599
ob_auto_sun = bpy.data.objects.new('AutoSun', light_auto_sun)
scene.collection.objects.link(ob_auto_sun)
ob_auto_sun.rotation_euler = (0.872665, 0.174533, 0.523599)
bpy.context.view_layer.update()

